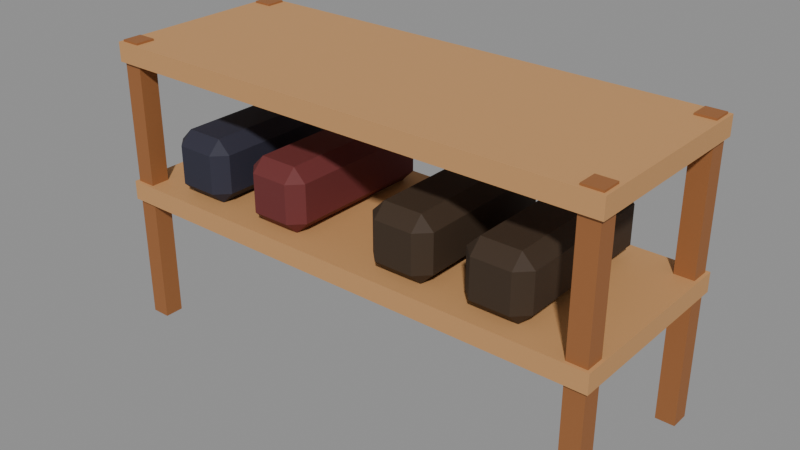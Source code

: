 # Source: shoeRack.blend  (saved by Blender 5.0.119; exported with 4.5.12 LTS)
import bpy
from mathutils import Matrix  # noqa: F401  (used for matrix-valued properties, if any)

bpy.ops.wm.read_factory_settings(use_empty=True)
scene = bpy.context.scene
scene.name = 'Scene'

# ---- materials (node trees are filled in below, after node groups)
mat_w_c89560 = bpy.data.materials.new('W_c89560')
mat_w_c89560.diffuse_color = (0.7843, 0.5843, 0.3765, 1.0)
mat_w_9a6236 = bpy.data.materials.new('W_9a6236')
mat_w_9a6236.diffuse_color = (0.6039, 0.3843, 0.2118, 1.0)
mat_c_3a2a1a = bpy.data.materials.new('C_3a2a1a')
mat_c_3a2a1a.diffuse_color = (0.2275, 0.1647, 0.102, 1.0)
mat_c_6a2a2a = bpy.data.materials.new('C_6a2a2a')
mat_c_6a2a2a.diffuse_color = (0.4157, 0.1647, 0.1647, 1.0)
mat_c_2a2a3a = bpy.data.materials.new('C_2a2a3a')
mat_c_2a2a3a.diffuse_color = (0.1647, 0.1647, 0.2275, 1.0)

# ---- material node trees
mat_w_c89560.use_nodes = True; mat_w_c89560.node_tree.nodes.clear()
_N = mat_w_c89560.node_tree.nodes; _L = mat_w_c89560.node_tree.links
n0 = _N.new('ShaderNodeBsdfPrincipled'); n0.name = 'Principled BSDF'; n0.location = (-200, 100)
n0.inputs[0].default_value = (0.5776, 0.3005, 0.117, 1.0)
n0.inputs[2].default_value = 0.75
n1 = _N.new('ShaderNodeOutputMaterial'); n1.name = 'Material Output'; n1.location = (200, 100)
_L.new(n0.outputs[0], n1.inputs[0])
n1.is_active_output = True
mat_w_9a6236.use_nodes = True; mat_w_9a6236.node_tree.nodes.clear()
_N = mat_w_9a6236.node_tree.nodes; _L = mat_w_9a6236.node_tree.links
n0 = _N.new('ShaderNodeBsdfPrincipled'); n0.name = 'Principled BSDF'; n0.location = (-200, 100)
n0.inputs[0].default_value = (0.3231, 0.1221, 0.03689, 1.0)
n0.inputs[2].default_value = 0.75
n1 = _N.new('ShaderNodeOutputMaterial'); n1.name = 'Material Output'; n1.location = (200, 100)
_L.new(n0.outputs[0], n1.inputs[0])
n1.is_active_output = True
mat_c_3a2a1a.use_nodes = True; mat_c_3a2a1a.node_tree.nodes.clear()
_N = mat_c_3a2a1a.node_tree.nodes; _L = mat_c_3a2a1a.node_tree.links
n0 = _N.new('ShaderNodeBsdfPrincipled'); n0.name = 'Principled BSDF'; n0.location = (-200, 100)
n0.inputs[0].default_value = (0.04231, 0.02315, 0.01033, 1.0)
n0.inputs[2].default_value = 0.75
n1 = _N.new('ShaderNodeOutputMaterial'); n1.name = 'Material Output'; n1.location = (200, 100)
_L.new(n0.outputs[0], n1.inputs[0])
n1.is_active_output = True
mat_c_6a2a2a.use_nodes = True; mat_c_6a2a2a.node_tree.nodes.clear()
_N = mat_c_6a2a2a.node_tree.nodes; _L = mat_c_6a2a2a.node_tree.links
n0 = _N.new('ShaderNodeBsdfPrincipled'); n0.name = 'Principled BSDF'; n0.location = (-200, 100)
n0.inputs[0].default_value = (0.1441, 0.02315, 0.02315, 1.0)
n0.inputs[2].default_value = 0.75
n1 = _N.new('ShaderNodeOutputMaterial'); n1.name = 'Material Output'; n1.location = (200, 100)
_L.new(n0.outputs[0], n1.inputs[0])
n1.is_active_output = True
mat_c_2a2a3a.use_nodes = True; mat_c_2a2a3a.node_tree.nodes.clear()
_N = mat_c_2a2a3a.node_tree.nodes; _L = mat_c_2a2a3a.node_tree.links
n0 = _N.new('ShaderNodeBsdfPrincipled'); n0.name = 'Principled BSDF'; n0.location = (-200, 100)
n0.inputs[0].default_value = (0.02315, 0.02315, 0.04231, 1.0)
n0.inputs[2].default_value = 0.75
n1 = _N.new('ShaderNodeOutputMaterial'); n1.name = 'Material Output'; n1.location = (200, 100)
_L.new(n0.outputs[0], n1.inputs[0])
n1.is_active_output = True

# ---- meshes
me_shoerack = bpy.data.meshes.new('shoeRack')
me_shoerack.from_pydata([(-1.6, -0.6, 0.8), (-1.6, -0.6, 0.92), (-1.6, 0.6, 0.8), (-1.6, 0.6, 0.92), (1.6, -0.6, 0.8), (1.6, -0.6, 0.92), (1.6, 0.6, 0.8), (1.6, 0.6, 0.92), (-1.6, -0.6, 1.68), (-1.6, -0.6, 1.8), (-1.6, 0.6, 1.68), (-1.6, 0.6, 1.8), (1.6, -0.6, 1.68), (1.6, -0.6, 1.8), (1.6, 0.6, 1.68), (1.6, 0.6, 1.8), (1.46, 0.46, 0.0), (1.46, 0.46, 1.812), (1.46, 0.58, 0.0), (1.46, 0.58, 1.812), (1.58, 0.46, 0.0), (1.58, 0.46, 1.812), (1.58, 0.58, 0.0), (1.58, 0.58, 1.812), (1.46, -0.58, 0.0), (1.46, -0.58, 1.812), (1.46, -0.46, 0.0), (1.46, -0.46, 1.812), (1.58, -0.58, 0.0), (1.58, -0.58, 1.812), (1.58, -0.46, 0.0), (1.58, -0.46, 1.812), (-1.58, 0.46, 0.0), (-1.58, 0.46, 1.812), (-1.58, 0.58, 0.0), (-1.58, 0.58, 1.812), (-1.46, 0.46, 0.0), (-1.46, 0.46, 1.812), (-1.46, 0.58, 0.0), (-1.46, 0.58, 1.812), (-1.58, -0.58, 0.0), (-1.58, -0.58, 1.812), (-1.58, -0.46, 0.0), (-1.58, -0.46, 1.812), (-1.46, -0.58, 0.0), (-1.46, -0.58, 1.812), (-1.46, -0.46, 0.0), (-1.46, -0.46, 1.812), (0.88, -0.46, 0.92), (0.88, -0.54, 1.0), (0.8, -0.46, 1.0), (0.88, -0.54, 1.24), (0.88, -0.46, 1.32), (0.8, -0.46, 1.24), (0.88, 0.46, 0.92), (0.8, 0.46, 1.0), (0.88, 0.54, 1.0), (0.88, 0.46, 1.32), (0.88, 0.54, 1.24), (0.8, 0.46, 1.24), (1.12, -0.46, 0.92), (1.2, -0.46, 1.0), (1.12, -0.54, 1.0), (1.12, -0.46, 1.32), (1.12, -0.54, 1.24), (1.2, -0.46, 1.24), (1.12, 0.46, 0.92), (1.12, 0.54, 1.0), (1.2, 0.46, 1.0), (1.12, 0.46, 1.32), (1.2, 0.46, 1.24), (1.12, 0.54, 1.24), (0.28, -0.46, 0.92), (0.28, -0.54, 1.0), (0.2, -0.46, 1.0), (0.28, -0.54, 1.24), (0.28, -0.46, 1.32), (0.2, -0.46, 1.24), (0.28, 0.46, 0.92), (0.2, 0.46, 1.0), (0.28, 0.54, 1.0), (0.28, 0.46, 1.32), (0.28, 0.54, 1.24), (0.2, 0.46, 1.24), (0.52, -0.46, 0.92), (0.6, -0.46, 1.0), (0.52, -0.54, 1.0), (0.52, -0.46, 1.32), (0.52, -0.54, 1.24), (0.6, -0.46, 1.24), (0.52, 0.46, 0.92), (0.52, 0.54, 1.0), (0.6, 0.46, 1.0), (0.52, 0.46, 1.32), (0.6, 0.46, 1.24), (0.52, 0.54, 1.24), (-0.6, -0.46, 0.92), (-0.6, -0.54, 1.0), (-0.68, -0.46, 1.0), (-0.6, -0.54, 1.24), (-0.6, -0.46, 1.32), (-0.68, -0.46, 1.24), (-0.6, 0.46, 0.92), (-0.68, 0.46, 1.0), (-0.6, 0.54, 1.0), (-0.6, 0.46, 1.32), (-0.6, 0.54, 1.24), (-0.68, 0.46, 1.24), (-0.36, -0.46, 0.92), (-0.28, -0.46, 1.0), (-0.36, -0.54, 1.0), (-0.36, -0.46, 1.32), (-0.36, -0.54, 1.24), (-0.28, -0.46, 1.24), (-0.36, 0.46, 0.92), (-0.36, 0.54, 1.0), (-0.28, 0.46, 1.0), (-0.36, 0.46, 1.32), (-0.28, 0.46, 1.24), (-0.36, 0.54, 1.24), (-1.2, -0.46, 0.92), (-1.2, -0.54, 1.0), (-1.28, -0.46, 1.0), (-1.2, -0.54, 1.24), (-1.2, -0.46, 1.32), (-1.28, -0.46, 1.24), (-1.2, 0.46, 0.92), (-1.28, 0.46, 1.0), (-1.2, 0.54, 1.0), (-1.2, 0.46, 1.32), (-1.2, 0.54, 1.24), (-1.28, 0.46, 1.24), (-0.96, -0.46, 0.92), (-0.88, -0.46, 1.0), (-0.96, -0.54, 1.0), (-0.96, -0.46, 1.32), (-0.96, -0.54, 1.24), (-0.88, -0.46, 1.24), (-0.96, 0.46, 0.92), (-0.96, 0.54, 1.0), (-0.88, 0.46, 1.0), (-0.96, 0.46, 1.32), (-0.88, 0.46, 1.24), (-0.96, 0.54, 1.24)], [], [(0, 1, 3, 2), (2, 3, 7, 6), (6, 7, 5, 4), (4, 5, 1, 0), (2, 6, 4, 0), (7, 3, 1, 5), (8, 9, 11, 10), (10, 11, 15, 14), (14, 15, 13, 12), (12, 13, 9, 8), (10, 14, 12, 8), (15, 11, 9, 13), (16, 17, 19, 18), (18, 19, 23, 22), (22, 23, 21, 20), (20, 21, 17, 16), (18, 22, 20, 16), (23, 19, 17, 21), (24, 25, 27, 26), (26, 27, 31, 30), (30, 31, 29, 28), (28, 29, 25, 24), (26, 30, 28, 24), (31, 27, 25, 29), (32, 33, 35, 34), (34, 35, 39, 38), (38, 39, 37, 36), (36, 37, 33, 32), (34, 38, 36, 32), (39, 35, 33, 37), (40, 41, 43, 42), (42, 43, 47, 46), (46, 47, 45, 44), (44, 45, 41, 40), (42, 46, 44, 40), (47, 43, 41, 45), (48, 49, 50), (51, 52, 53), (54, 55, 56), (57, 58, 59), (60, 61, 62), (63, 64, 65), (66, 67, 68), (69, 70, 71), (54, 48, 50, 55), (49, 51, 53, 50), (52, 57, 59, 53), (58, 56, 55, 59), (66, 54, 56, 67), (57, 69, 71, 58), (70, 68, 67, 71), (60, 66, 68, 61), (69, 63, 65, 70), (64, 62, 61, 65), (48, 60, 62, 49), (63, 52, 51, 64), (54, 66, 60, 48), (50, 53, 59, 55), (62, 64, 51, 49), (69, 57, 52, 63), (56, 58, 71, 67), (68, 70, 65, 61), (72, 73, 74), (75, 76, 77), (78, 79, 80), (81, 82, 83), (84, 85, 86), (87, 88, 89), (90, 91, 92), (93, 94, 95), (78, 72, 74, 79), (73, 75, 77, 74), (76, 81, 83, 77), (82, 80, 79, 83), (90, 78, 80, 91), (81, 93, 95, 82), (94, 92, 91, 95), (84, 90, 92, 85), (93, 87, 89, 94), (88, 86, 85, 89), (72, 84, 86, 73), (87, 76, 75, 88), (78, 90, 84, 72), (74, 77, 83, 79), (86, 88, 75, 73), (93, 81, 76, 87), (80, 82, 95, 91), (92, 94, 89, 85), (96, 97, 98), (99, 100, 101), (102, 103, 104), (105, 106, 107), (108, 109, 110), (111, 112, 113), (114, 115, 116), (117, 118, 119), (102, 96, 98, 103), (97, 99, 101, 98), (100, 105, 107, 101), (106, 104, 103, 107), (114, 102, 104, 115), (105, 117, 119, 106), (118, 116, 115, 119), (108, 114, 116, 109), (117, 111, 113, 118), (112, 110, 109, 113), (96, 108, 110, 97), (111, 100, 99, 112), (102, 114, 108, 96), (98, 101, 107, 103), (110, 112, 99, 97), (117, 105, 100, 111), (104, 106, 119, 115), (116, 118, 113, 109), (120, 121, 122), (123, 124, 125), (126, 127, 128), (129, 130, 131), (132, 133, 134), (135, 136, 137), (138, 139, 140), (141, 142, 143), (126, 120, 122, 127), (121, 123, 125, 122), (124, 129, 131, 125), (130, 128, 127, 131), (138, 126, 128, 139), (129, 141, 143, 130), (142, 140, 139, 143), (132, 138, 140, 133), (141, 135, 137, 142), (136, 134, 133, 137), (120, 132, 134, 121), (135, 124, 123, 136), (126, 138, 132, 120), (122, 125, 131, 127), (134, 136, 123, 121), (141, 129, 124, 135), (128, 130, 143, 139), (140, 142, 137, 133)])
me_shoerack.polygons.foreach_set('material_index', [0, 0, 0, 0, 0, 0, 0, 0, 0, 0, 0, 0, 1, 1, 1, 1, 1, 1, 1, 1, 1, 1, 1, 1, 1, 1, 1, 1, 1, 1, 1, 1, 1, 1, 1, 1, 2, 2, 2, 2, 2, 2, 2, 2, 2, 2, 2, 2, 2, 2, 2, 2, 2, 2, 2, 2, 2, 2, 2, 2, 2, 2, 2, 2, 2, 2, 2, 2, 2, 2, 2, 2, 2, 2, 2, 2, 2, 2, 2, 2, 2, 2, 2, 2, 2, 2, 2, 2, 3, 3, 3, 3, 3, 3, 3, 3, 3, 3, 3, 3, 3, 3, 3, 3, 3, 3, 3, 3, 3, 3, 3, 3, 3, 3, 4, 4, 4, 4, 4, 4, 4, 4, 4, 4, 4, 4, 4, 4, 4, 4, 4, 4, 4, 4, 4, 4, 4, 4, 4, 4])
me_shoerack.materials.append(mat_w_c89560)
me_shoerack.materials.append(mat_w_9a6236)
me_shoerack.materials.append(mat_c_3a2a1a)
me_shoerack.materials.append(mat_c_6a2a2a)
me_shoerack.materials.append(mat_c_2a2a3a)
me_shoerack.update()

# ---- objects
ob_shoerack = bpy.data.objects.new('shoeRack', me_shoerack)
ob_col_b0 = bpy.data.objects.new('COL_b0', None)
ob_col_b1 = bpy.data.objects.new('COL_b1', None)
ob_col_b2 = bpy.data.objects.new('COL_b2', None)
ob_col_b3 = bpy.data.objects.new('COL_b3', None)
ob_col_b4 = bpy.data.objects.new('COL_b4', None)
ob_col_b5 = bpy.data.objects.new('COL_b5', None)
ob_surf_0 = bpy.data.objects.new('SURF_0', None)

# ---- transforms, parenting, visibility, modifiers, constraints
ob_shoerack.location = (0.0, 0.0, 0.0)
ob_col_b0.parent = ob_shoerack
ob_col_b0.location = (0.0, 0.0, 0.86)
ob_col_b0.scale = (3.2, 1.2, 0.12)
ob_col_b0.empty_display_type = 'CUBE'
ob_col_b0.empty_display_size = 0.5
ob_col_b0.hide_render = True
ob_col_b1.parent = ob_shoerack
ob_col_b1.location = (0.0, 0.0, 1.74)
ob_col_b1.scale = (3.2, 1.2, 0.12)
ob_col_b1.empty_display_type = 'CUBE'
ob_col_b1.empty_display_size = 0.5
ob_col_b1.hide_render = True
ob_col_b2.parent = ob_shoerack
ob_col_b2.location = (1.52, 0.52, 0.9)
ob_col_b2.scale = (0.12, 0.12, 1.8)
ob_col_b2.empty_display_type = 'CUBE'
ob_col_b2.empty_display_size = 0.5
ob_col_b2.hide_render = True
ob_col_b3.parent = ob_shoerack
ob_col_b3.location = (1.52, -0.52, 0.9)
ob_col_b3.scale = (0.12, 0.12, 1.8)
ob_col_b3.empty_display_type = 'CUBE'
ob_col_b3.empty_display_size = 0.5
ob_col_b3.hide_render = True
ob_col_b4.parent = ob_shoerack
ob_col_b4.location = (-1.52, 0.52, 0.9)
ob_col_b4.scale = (0.12, 0.12, 1.8)
ob_col_b4.empty_display_type = 'CUBE'
ob_col_b4.empty_display_size = 0.5
ob_col_b4.hide_render = True
ob_col_b5.parent = ob_shoerack
ob_col_b5.location = (-1.52, -0.52, 0.9)
ob_col_b5.scale = (0.12, 0.12, 1.8)
ob_col_b5.empty_display_type = 'CUBE'
ob_col_b5.empty_display_size = 0.5
ob_col_b5.hide_render = True
ob_surf_0.parent = ob_shoerack
ob_surf_0.location = (0.0, 0.0, 1.8)
ob_surf_0.scale = (2.4, 0.6, 0.2)
ob_surf_0.empty_display_type = 'CUBE'
ob_surf_0.empty_display_size = 0.5
ob_surf_0.hide_render = True

# ---- collection membership
scene.collection.objects.link(ob_shoerack)
scene.collection.objects.link(ob_col_b0)
scene.collection.objects.link(ob_col_b1)
scene.collection.objects.link(ob_col_b2)
scene.collection.objects.link(ob_col_b3)
scene.collection.objects.link(ob_col_b4)
scene.collection.objects.link(ob_col_b5)
scene.collection.objects.link(ob_surf_0)

# ---- scene / render settings (as saved in the file)
scene.frame_start = 1; scene.frame_end = 250; scene.frame_set(1)
scene.render.engine = 'BLENDER_EEVEE_NEXT'
scene.render.bake_bias = 0.0
scene.render.bake_samples = 0
scene.cycles.sampling_pattern = 'TABULATED_SOBOL'
scene.eevee.use_volume_custom_range = False
bpy.context.view_layer.update()

# ---- added for rendering (the .blend has no active camera and no usable light): camera, sun + grey world if the file has none
cam_auto = bpy.data.cameras.new('AutoCamera')
cam_auto.lens = 50.0
cam_auto.sensor_width = 36.0
cam_auto.clip_end = 1000.0
ob_auto_camera = bpy.data.objects.new('AutoCamera', cam_auto)
scene.collection.objects.link(ob_auto_camera)
ob_auto_camera.location = (3.579, -4.2948, 3.7692)
ob_auto_camera.rotation_euler = (1.09748, -7.21219e-08, 0.694738)
scene.camera = ob_auto_camera
light_auto_sun = bpy.data.lights.new('AutoSun', 'SUN')
light_auto_sun.energy = 3.0
light_auto_sun.angle = 0.0523599
ob_auto_sun = bpy.data.objects.new('AutoSun', light_auto_sun)
scene.collection.objects.link(ob_auto_sun)
ob_auto_sun.rotation_euler = (0.872665, 0.174533, 0.523599)
if scene.world is None:
    world_auto = bpy.data.worlds.new('AutoWorld')
    world_auto.color = (0.3, 0.3, 0.3)
    scene.world = world_auto
bpy.context.view_layer.update()
